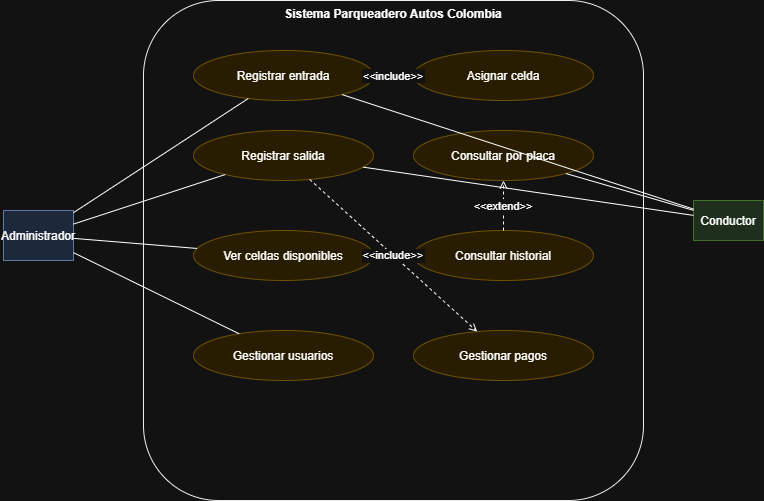

The diagram above was exported from draw.io. Its source (the exported page's mxGraphModel, read from the mxfile embedded in the PNG):
<mxGraphModel dx="1066" dy="437" grid="1" gridSize="10" guides="1" tooltips="1" connect="1" arrows="1" fold="1" page="1" pageScale="1" pageWidth="827" pageHeight="1169" math="0" shadow="0">
  <root>
    <mxCell id="0" />
    <mxCell id="1" parent="0" />
    <mxCell id="2" parent="1" style="rounded=1;whiteSpace=wrap;fillColor=none;strokeColor=#000000;     fontSize=14;fontStyle=1;verticalAlign=top;" value="Sistema Parqueadero Autos Colombia" vertex="1">
      <mxGeometry height="500" width="500" x="150" y="50" as="geometry" />
    </mxCell>
    <mxCell id="3" parent="1" style="shape=mxgraph.basic.person;fillColor=#dae8fc;strokeColor=#6c8ebf;" value="Administrador" vertex="1">
      <mxGeometry height="50" width="70" x="10" y="260" as="geometry" />
    </mxCell>
    <mxCell id="4" parent="1" style="shape=mxgraph.basic.person;fillColor=#d5e8d4;strokeColor=#82b366;" value="Conductor" vertex="1">
      <mxGeometry height="40" width="70" x="700" y="250" as="geometry" />
    </mxCell>
    <mxCell id="5" parent="1" style="ellipse;fillColor=#fff2cc;strokeColor=#d6b656;" value="Registrar entrada" vertex="1">
      <mxGeometry height="50" width="180" x="200" y="100" as="geometry" />
    </mxCell>
    <mxCell id="6" parent="1" style="ellipse;fillColor=#fff2cc;strokeColor=#d6b656;" value="Registrar salida" vertex="1">
      <mxGeometry height="50" width="180" x="200" y="180" as="geometry" />
    </mxCell>
    <mxCell id="7" parent="1" style="ellipse;fillColor=#fff2cc;strokeColor=#d6b656;" value="Asignar celda" vertex="1">
      <mxGeometry height="50" width="180" x="420" y="100" as="geometry" />
    </mxCell>
    <mxCell id="8" parent="1" style="ellipse;fillColor=#fff2cc;strokeColor=#d6b656;" value="Consultar por placa" vertex="1">
      <mxGeometry height="50" width="180" x="420" y="180" as="geometry" />
    </mxCell>
    <mxCell id="9" parent="1" style="ellipse;fillColor=#fff2cc;strokeColor=#d6b656;" value="Ver celdas disponibles" vertex="1">
      <mxGeometry height="50" width="180" x="200" y="280" as="geometry" />
    </mxCell>
    <mxCell id="10" parent="1" style="ellipse;fillColor=#fff2cc;strokeColor=#d6b656;" value="Consultar historial" vertex="1">
      <mxGeometry height="50" width="180" x="420" y="280" as="geometry" />
    </mxCell>
    <mxCell id="11" parent="1" style="ellipse;fillColor=#fff2cc;strokeColor=#d6b656;" value="Gestionar usuarios" vertex="1">
      <mxGeometry height="50" width="180" x="200" y="380" as="geometry" />
    </mxCell>
    <mxCell id="12" parent="1" style="ellipse;fillColor=#fff2cc;strokeColor=#d6b656;" value="Gestionar pagos" vertex="1">
      <mxGeometry height="50" width="180" x="420" y="380" as="geometry" />
    </mxCell>
    <mxCell id="13" edge="1" parent="1" source="3" style="endArrow=none;" target="5">
      <mxGeometry relative="1" as="geometry" />
    </mxCell>
    <mxCell id="14" edge="1" parent="1" source="3" style="endArrow=none;" target="6">
      <mxGeometry relative="1" as="geometry" />
    </mxCell>
    <mxCell id="15" edge="1" parent="1" source="3" style="endArrow=none;" target="9">
      <mxGeometry relative="1" as="geometry" />
    </mxCell>
    <mxCell id="16" edge="1" parent="1" source="3" style="endArrow=none;" target="11">
      <mxGeometry relative="1" as="geometry" />
    </mxCell>
    <mxCell id="17" edge="1" parent="1" source="4" style="endArrow=none;" target="5">
      <mxGeometry relative="1" as="geometry" />
    </mxCell>
    <mxCell id="18" edge="1" parent="1" source="4" style="endArrow=none;" target="6">
      <mxGeometry relative="1" as="geometry" />
    </mxCell>
    <mxCell id="19" edge="1" parent="1" source="4" style="endArrow=none;" target="8">
      <mxGeometry relative="1" as="geometry" />
    </mxCell>
    <mxCell id="20" edge="1" parent="1" source="5" style="endArrow=open;dashed=1;" target="7" value="&lt;&lt;include&gt;&gt;">
      <mxGeometry relative="1" as="geometry" />
    </mxCell>
    <mxCell id="21" edge="1" parent="1" source="6" style="endArrow=open;dashed=1;" target="12" value="&lt;&lt;include&gt;&gt;">
      <mxGeometry relative="1" as="geometry" />
    </mxCell>
    <mxCell id="22" edge="1" parent="1" source="10" style="endArrow=open;dashed=1;" target="8" value="&lt;&lt;extend&gt;&gt;">
      <mxGeometry relative="1" as="geometry" />
    </mxCell>
  </root>
</mxGraphModel>